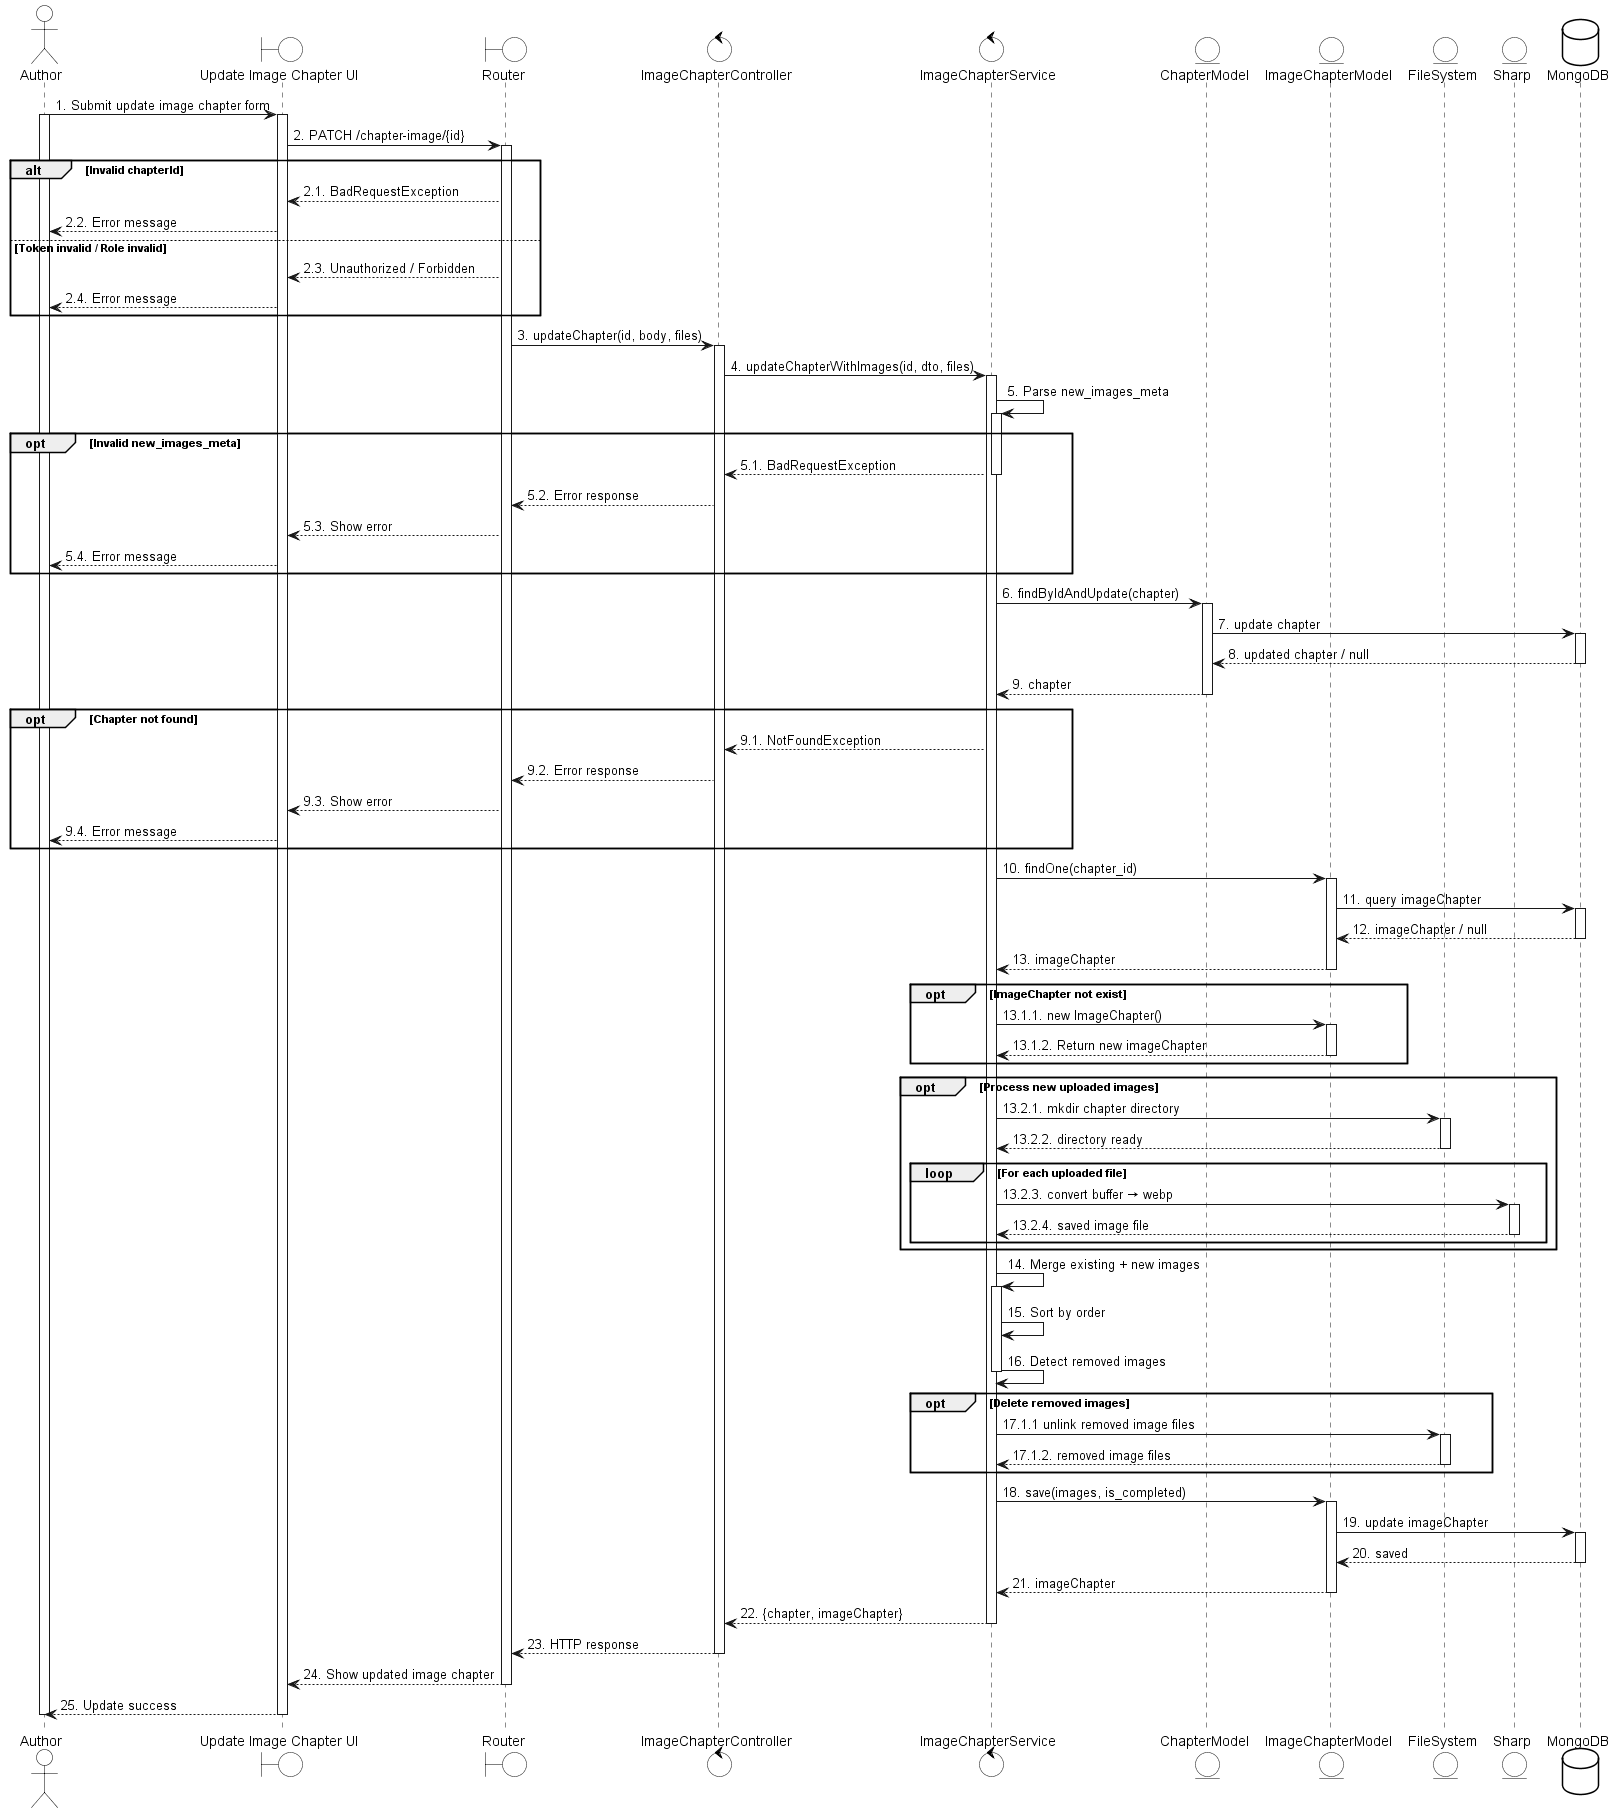

The diagram above was rendered by PlantUML. Its source (embedded in the PNG):
@startuml
skinparam {
    ActorBackgroundColor #FFFFFF
    BoundaryBackgroundColor #FFFFFF
    ControlBackgroundColor #FFFFFF
    EntityBackgroundColor #FFFFFF
    DatabaseBackgroundColor #FFFFFF

    ActorBorderColor black
    BoundaryBorderColor black
    ControlBorderColor black
    EntityBorderColor black
    DatabaseBorderColor black
}

actor Author
boundary "Update Image Chapter UI" as UI
boundary Router
control ImageChapterController
control ImageChapterService
entity ChapterModel
entity ImageChapterModel
entity FileSystem
entity Sharp
database MongoDB

Author -> UI: 1. Submit update image chapter form
activate Author
activate UI

UI -> Router: 2. PATCH /chapter-image/{id}
activate Router

alt Invalid chapterId
    Router --> UI: 2.1. BadRequestException
    UI --> Author: 2.2. Error message
else Token invalid / Role invalid
    Router --> UI: 2.3. Unauthorized / Forbidden
    UI --> Author: 2.4. Error message
end

Router -> ImageChapterController: 3. updateChapter(id, body, files)
activate ImageChapterController

ImageChapterController -> ImageChapterService: 4. updateChapterWithImages(id, dto, files)
activate ImageChapterService

ImageChapterService -> ImageChapterService: 5. Parse new_images_meta
activate ImageChapterService

opt Invalid new_images_meta
    ImageChapterService --> ImageChapterController: 5.1. BadRequestException
    deactivate ImageChapterService
    ImageChapterController --> Router: 5.2. Error response
    Router --> UI: 5.3. Show error
    UI --> Author: 5.4. Error message
end

ImageChapterService -> ChapterModel: 6. findByIdAndUpdate(chapter)
activate ChapterModel
ChapterModel -> MongoDB: 7. update chapter
activate MongoDB
MongoDB --> ChapterModel: 8. updated chapter / null
deactivate MongoDB
ChapterModel --> ImageChapterService: 9. chapter
deactivate ChapterModel

opt Chapter not found
    ImageChapterService --> ImageChapterController: 9.1. NotFoundException
    ImageChapterController --> Router: 9.2. Error response
    Router --> UI: 9.3. Show error
    UI --> Author: 9.4. Error message
end

ImageChapterService -> ImageChapterModel: 10. findOne(chapter_id)
activate ImageChapterModel
ImageChapterModel -> MongoDB: 11. query imageChapter
activate MongoDB
MongoDB --> ImageChapterModel: 12. imageChapter / null
deactivate MongoDB
ImageChapterModel --> ImageChapterService: 13. imageChapter
deactivate ImageChapterModel

opt ImageChapter not exist
    ImageChapterService -> ImageChapterModel: 13.1.1. new ImageChapter()
    activate ImageChapterModel
    ImageChapterModel --> ImageChapterService: 13.1.2. Return new imageChapter
    deactivate ImageChapterModel
end

opt Process new uploaded images
    ImageChapterService -> FileSystem: 13.2.1. mkdir chapter directory
    activate FileSystem
    FileSystem --> ImageChapterService: 13.2.2. directory ready
    deactivate FileSystem

    loop For each uploaded file
        ImageChapterService -> Sharp: 13.2.3. convert buffer → webp
        activate Sharp
        Sharp --> ImageChapterService: 13.2.4. saved image file
        deactivate Sharp
    end
end

ImageChapterService -> ImageChapterService: 14. Merge existing + new images
activate ImageChapterService
ImageChapterService -> ImageChapterService: 15. Sort by order
ImageChapterService -> ImageChapterService: 16. Detect removed images
deactivate ImageChapterService


opt Delete removed images
    ImageChapterService -> FileSystem: 17.1.1 unlink removed image files
    activate FileSystem
    FileSystem --> ImageChapterService: 17.1.2. removed image files
    deactivate FileSystem
end

ImageChapterService -> ImageChapterModel: 18. save(images, is_completed)
activate ImageChapterModel
ImageChapterModel -> MongoDB: 19. update imageChapter
activate MongoDB
MongoDB --> ImageChapterModel: 20. saved
deactivate MongoDB
ImageChapterModel --> ImageChapterService: 21. imageChapter
deactivate ImageChapterModel

ImageChapterService --> ImageChapterController: 22. {chapter, imageChapter}
deactivate ImageChapterService

ImageChapterController --> Router: 23. HTTP response
deactivate ImageChapterController
Router --> UI: 24. Show updated image chapter
deactivate Router
UI --> Author: 25. Update success
deactivate UI
deactivate Author
@enduml